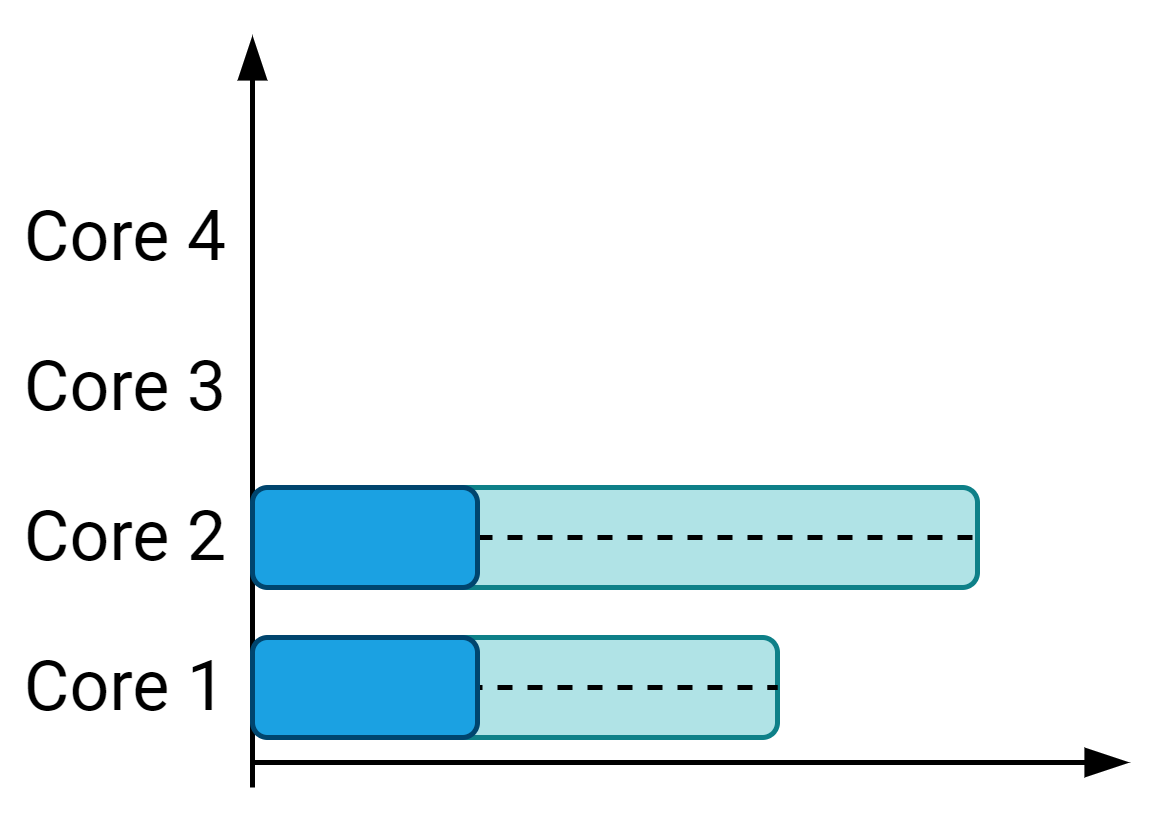

The diagram above was exported from draw.io. Its source (the exported page's mxGraphModel, read from the mxfile embedded in the PNG):
<mxGraphModel dx="813" dy="1639" grid="1" gridSize="5" guides="1" tooltips="1" connect="1" arrows="1" fold="1" page="1" pageScale="1" pageWidth="827" pageHeight="1169" math="1" shadow="0" extFonts="Roboto^https://fonts.googleapis.com/css?family=Roboto">
  <root>
    <mxCell id="0" />
    <mxCell id="1" parent="0" />
    <mxCell id="2" value="" style="rounded=1;whiteSpace=wrap;html=1;align=center;fillColor=#b0e3e6;strokeColor=#0e8088;comic=0;fontSize=14;fontFamily=Roboto;FType=g;" vertex="1" parent="1">
      <mxGeometry x="180" y="565" width="80" height="20" as="geometry" />
    </mxCell>
    <mxCell id="3" value="Core 1" style="text;html=1;strokeColor=none;fillColor=none;align=center;verticalAlign=middle;whiteSpace=wrap;rounded=0;fontSize=14;fontColor=#000000;fontFamily=Roboto;FType=g;" vertex="1" parent="1">
      <mxGeometry x="105" y="565" width="50" height="20" as="geometry" />
    </mxCell>
    <mxCell id="4" value="Core 2" style="text;html=1;strokeColor=none;fillColor=none;align=center;verticalAlign=middle;whiteSpace=wrap;rounded=0;fontSize=14;fontColor=#000000;fontFamily=Roboto;FType=g;" vertex="1" parent="1">
      <mxGeometry x="105" y="535" width="50" height="20" as="geometry" />
    </mxCell>
    <mxCell id="5" value="Core 3" style="text;html=1;strokeColor=none;fillColor=none;align=center;verticalAlign=middle;whiteSpace=wrap;rounded=0;fontSize=14;fontColor=#000000;fontFamily=Roboto;FType=g;" vertex="1" parent="1">
      <mxGeometry x="105" y="505" width="50" height="20" as="geometry" />
    </mxCell>
    <mxCell id="6" value="" style="endArrow=blockThin;html=1;endFill=1;fontFamily=Roboto;FType=g;" edge="1" parent="1">
      <mxGeometry width="50" height="50" relative="1" as="geometry">
        <mxPoint x="155" y="590" as="sourcePoint" />
        <mxPoint x="330" y="590" as="targetPoint" />
      </mxGeometry>
    </mxCell>
    <mxCell id="7" value="Core 4" style="text;html=1;strokeColor=none;fillColor=none;align=center;verticalAlign=middle;whiteSpace=wrap;rounded=0;fontSize=14;fontColor=#000000;fontFamily=Roboto;FType=g;" vertex="1" parent="1">
      <mxGeometry x="105" y="475" width="50" height="20" as="geometry" />
    </mxCell>
    <mxCell id="8" value="" style="endArrow=none;dashed=1;html=1;entryX=1;entryY=0.5;entryDx=0;entryDy=0;exitX=0;exitY=0.5;exitDx=0;exitDy=0;" edge="1" source="2" target="2" parent="1">
      <mxGeometry width="50" height="50" relative="1" as="geometry">
        <mxPoint x="255" y="575" as="sourcePoint" />
        <mxPoint x="305" y="530" as="targetPoint" />
      </mxGeometry>
    </mxCell>
    <mxCell id="9" value="" style="rounded=1;whiteSpace=wrap;html=1;align=center;fillColor=#b0e3e6;strokeColor=#0e8088;comic=0;fontSize=14;fontFamily=Roboto;FType=g;" vertex="1" parent="1">
      <mxGeometry x="170" y="535" width="130" height="20" as="geometry" />
    </mxCell>
    <mxCell id="10" value="" style="endArrow=none;dashed=1;html=1;entryX=1;entryY=0.5;entryDx=0;entryDy=0;exitX=1;exitY=0.5;exitDx=0;exitDy=0;" edge="1" source="13" target="9" parent="1">
      <mxGeometry width="50" height="50" relative="1" as="geometry">
        <mxPoint x="270" y="545" as="sourcePoint" />
        <mxPoint x="305" y="500" as="targetPoint" />
      </mxGeometry>
    </mxCell>
    <mxCell id="11" value="" style="endArrow=blockThin;html=1;strokeColor=#000000;endFill=1;exitX=0.5;exitY=0;exitDx=0;exitDy=0;fontFamily=Roboto;FType=g;" edge="1" parent="1">
      <mxGeometry width="50" height="50" relative="1" as="geometry">
        <mxPoint x="155" y="595" as="sourcePoint" />
        <mxPoint x="155" y="445" as="targetPoint" />
      </mxGeometry>
    </mxCell>
    <mxCell id="12" value="" style="rounded=1;whiteSpace=wrap;html=1;align=center;fillColor=#1ba1e2;fontColor=#ffffff;comic=0;fontSize=14;fontFamily=Roboto;FType=g;strokeColor=#00456E;" vertex="1" parent="1">
      <mxGeometry x="155" y="565" width="45" height="20" as="geometry" />
    </mxCell>
    <mxCell id="13" value="" style="rounded=1;whiteSpace=wrap;html=1;align=center;fillColor=#1ba1e2;fontColor=#ffffff;comic=0;fontSize=14;fontFamily=Roboto;FType=g;strokeColor=#00456E;" vertex="1" parent="1">
      <mxGeometry x="155" y="535" width="45" height="20" as="geometry" />
    </mxCell>
  </root>
</mxGraphModel>